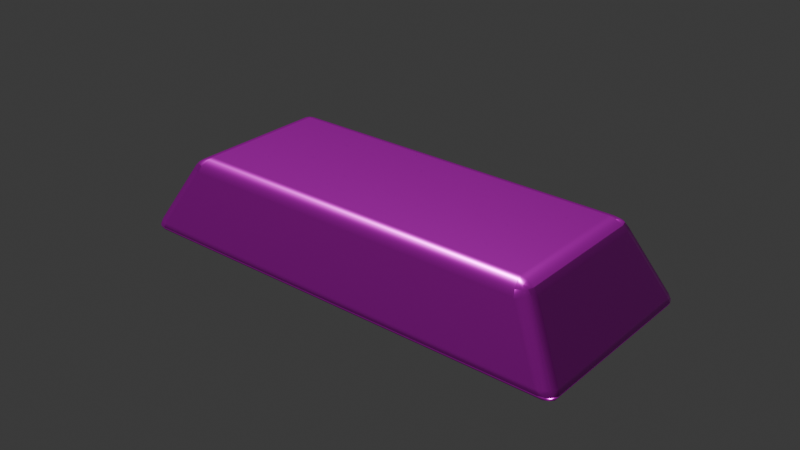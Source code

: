 # Source: ingot_tin.blend  (saved by Blender 4.5.87; exported with 4.5.12 LTS)
import bpy
from mathutils import Matrix  # noqa: F401  (used for matrix-valued properties, if any)

bpy.ops.wm.read_factory_settings(use_empty=True)
scene = bpy.context.scene
scene.name = 'Scene'

# ---- collections
col_collection = bpy.data.collections.new('Collection'); scene.collection.children.link(col_collection)

# ---- images (referenced by path relative to the original .blend; pixels are not part of the script)
import os
ASSET_DIR = os.environ.get("B2B_ASSET_DIR", "")  # directory of the original .blend (textures are referenced by path, not embedded)
HERE = os.path.dirname(os.path.abspath(__file__))  # packed textures are extracted next to this script under _unpacked/

def load_image(name, relpath, width, height, colorspace="sRGB"):
    """Load a texture the original file referenced (path relative to the .blend, or extracted next to this script)."""
    p = next((c for c in (os.path.join(HERE, relpath), os.path.join(ASSET_DIR, relpath)) if relpath and os.path.exists(c)), "")
    if p:
        img = bpy.data.images.load(p, check_existing=True)
        img.name = name
    else:  # same state as the original file: an image datablock whose file is absent (Cycles renders it pink)
        img = bpy.data.images.new(name, width, height)
        img.source = "FILE"
        img.filepath = "//" + (relpath or name)
    img.colorspace_settings.name = colorspace
    return img
img_bright_cast_tin_albedo = load_image('bright-cast-tin-albedo', 'bright-cast-tin-albedo.png', 1024, 1024, 'sRGB')
img_bright_cast_tin_roughness = load_image('bright-cast-tin-roughness', 'bright-cast-tin-roughness.png', 1024, 1024, 'Non-Color')
img_bright_cast_tin_normal = load_image('bright-cast-tin-normal', 'bright-cast-tin-normal.png', 1024, 1024, 'Non-Color')

# ---- materials (node trees are filled in below, after node groups)
mat_bright_cast_tin = bpy.data.materials.new('bright cast tin')
mat_bright_cast_tin.diffuse_color = (0.47, 0.51, 0.54, 1.0)

# ---- material node trees
mat_bright_cast_tin.use_nodes = True; mat_bright_cast_tin.node_tree.nodes.clear()
_N = mat_bright_cast_tin.node_tree.nodes; _L = mat_bright_cast_tin.node_tree.links
n0 = _N.new('ShaderNodeBsdfPrincipled'); n0.name = 'Principled BSDF'; n0.location = (-200, 100)
n0.inputs[1].default_value = 0.86
n1 = _N.new('ShaderNodeOutputMaterial'); n1.name = 'Material Output'; n1.location = (200, 100)
n2 = _N.new('ShaderNodeTexNoise'); n2.name = 'Noise Texture'; n2.location = (0, 0)
n2.inputs[2].default_value = 130.0
n3 = _N.new('ShaderNodeBump'); n3.name = 'Bump'; n3.location = (0, 0)
n3.inputs[0].default_value = 0.12
n3.inputs[1].default_value = 0.002
n4 = _N.new('ShaderNodeTexImage'); n4.name = 'Image Texture'; n4.location = (0, 0)
n4.label = 'Original exported albedo'
n4.image = img_bright_cast_tin_albedo
n5 = _N.new('ShaderNodeTexImage'); n5.name = 'Image Texture.001'; n5.location = (0, 0)
n5.label = 'Original exported roughness'
n5.image = img_bright_cast_tin_roughness
n6 = _N.new('ShaderNodeTexImage'); n6.name = 'Image Texture.002'; n6.location = (0, 0)
n6.label = 'Original exported normal'
n6.image = img_bright_cast_tin_normal
n7 = _N.new('ShaderNodeNormalMap'); n7.name = 'Normal Map'; n7.location = (0, 0)
n7.inputs[0].default_value = 0.55
_L.new(n0.outputs[0], n1.inputs[0])
_L.new(n2.outputs[0], n3.inputs[3])
_L.new(n4.outputs[0], n0.inputs[0])
_L.new(n5.outputs[0], n0.inputs[2])
_L.new(n6.outputs[0], n7.inputs[1])
_L.new(n7.outputs[0], n0.inputs[5])
n1.is_active_output = True

# ---- world
world_world = bpy.data.worlds.new('World'); scene.world = world_world
world_world.use_nodes = True; world_world.node_tree.nodes.clear()
_N = world_world.node_tree.nodes; _L = world_world.node_tree.links
n0 = _N.new('ShaderNodeOutputWorld'); n0.name = 'World Output'; n0.location = (200, 100)
n1 = _N.new('ShaderNodeBackground'); n1.name = 'Background'; n1.location = (-200, 100)
n1.inputs[0].default_value = (0.05088, 0.05088, 0.05088, 1.0)
_L.new(n1.outputs[0], n0.inputs[0])
n0.is_active_output = True
world_world.color = (0.05088, 0.05088, 0.05088)
world_world.sun_shadow_jitter_overblur = 0.0

# ---- meshes
me_cast_tin_ingot = bpy.data.meshes.new('cast tin ingot')
me_cast_tin_ingot.from_pydata([(-0.075, -0.033, 0.0), (0.075, -0.033, 0.0), (0.075, 0.033, 0.0), (-0.075, 0.033, 0.0), (-0.06, -0.025, 0.026), (0.06, -0.025, 0.026), (0.06, 0.025, 0.026), (-0.06, 0.025, 0.026)], [], [(0, 3, 2, 1), (4, 5, 6, 7), (0, 1, 5, 4), (1, 2, 6, 5), (2, 3, 7, 6), (3, 0, 4, 7)])
_uv = me_cast_tin_ingot.uv_layers.new(name='UVMap')
_uv.uv.foreach_set('vector', [-0.075, -0.033, -0.075, 0.033, 0.075, 0.033, 0.075, -0.033, -0.06, -0.025, 0.06, -0.025, 0.06, 0.025, -0.06, 0.025, -0.075, 0.0, 0.075, 0.0, 0.06, 0.026, -0.06, 0.026, -0.033, 0.0, 0.033, 0.0, 0.025, 0.026, -0.025, 0.026, 0.075, 0.0, -0.075, 0.0, -0.06, 0.026, 0.06, 0.026, 0.033, 0.0, -0.033, 0.0, -0.025, 0.026, 0.025, 0.026])
me_cast_tin_ingot.materials.append(mat_bright_cast_tin)
me_cast_tin_ingot.update()

# ---- objects
ob_cast_tin_ingot = bpy.data.objects.new('cast tin ingot', me_cast_tin_ingot)

# ---- transforms, parenting, visibility, modifiers, constraints
ob_cast_tin_ingot.location = (0.0, 0.0, 0.0)
_m = ob_cast_tin_ingot.modifiers.new('soft worn edges', 'BEVEL')
_m.width = 0.004
_m.width_pct = 0.004
_m.segments = 3
_m = ob_cast_tin_ingot.modifiers.new('weighted normals', 'WEIGHTED_NORMAL')

# ---- collection membership
col_collection.objects.link(ob_cast_tin_ingot)

# ---- scene / render settings (as saved in the file)
scene.frame_start = 1; scene.frame_end = 250; scene.frame_set(1)
scene.render.engine = 'BLENDER_EEVEE_NEXT'
bpy.context.view_layer.update()

# ---- added for rendering (the .blend has no active camera and no usable light): camera, sun
cam_auto = bpy.data.cameras.new('AutoCamera')
cam_auto.lens = 50.0
cam_auto.sensor_width = 36.0
cam_auto.clip_end = 1000.0
ob_auto_camera = bpy.data.objects.new('AutoCamera', cam_auto)
scene.collection.objects.link(ob_auto_camera)
ob_auto_camera.location = (0.185045, -0.222054, 0.161036)
ob_auto_camera.rotation_euler = (1.09748, -7.21219e-08, 0.694738)
scene.camera = ob_auto_camera
light_auto_sun = bpy.data.lights.new('AutoSun', 'SUN')
light_auto_sun.energy = 3.0
light_auto_sun.angle = 0.0523599
ob_auto_sun = bpy.data.objects.new('AutoSun', light_auto_sun)
scene.collection.objects.link(ob_auto_sun)
ob_auto_sun.rotation_euler = (0.872665, 0.174533, 0.523599)
bpy.context.view_layer.update()
